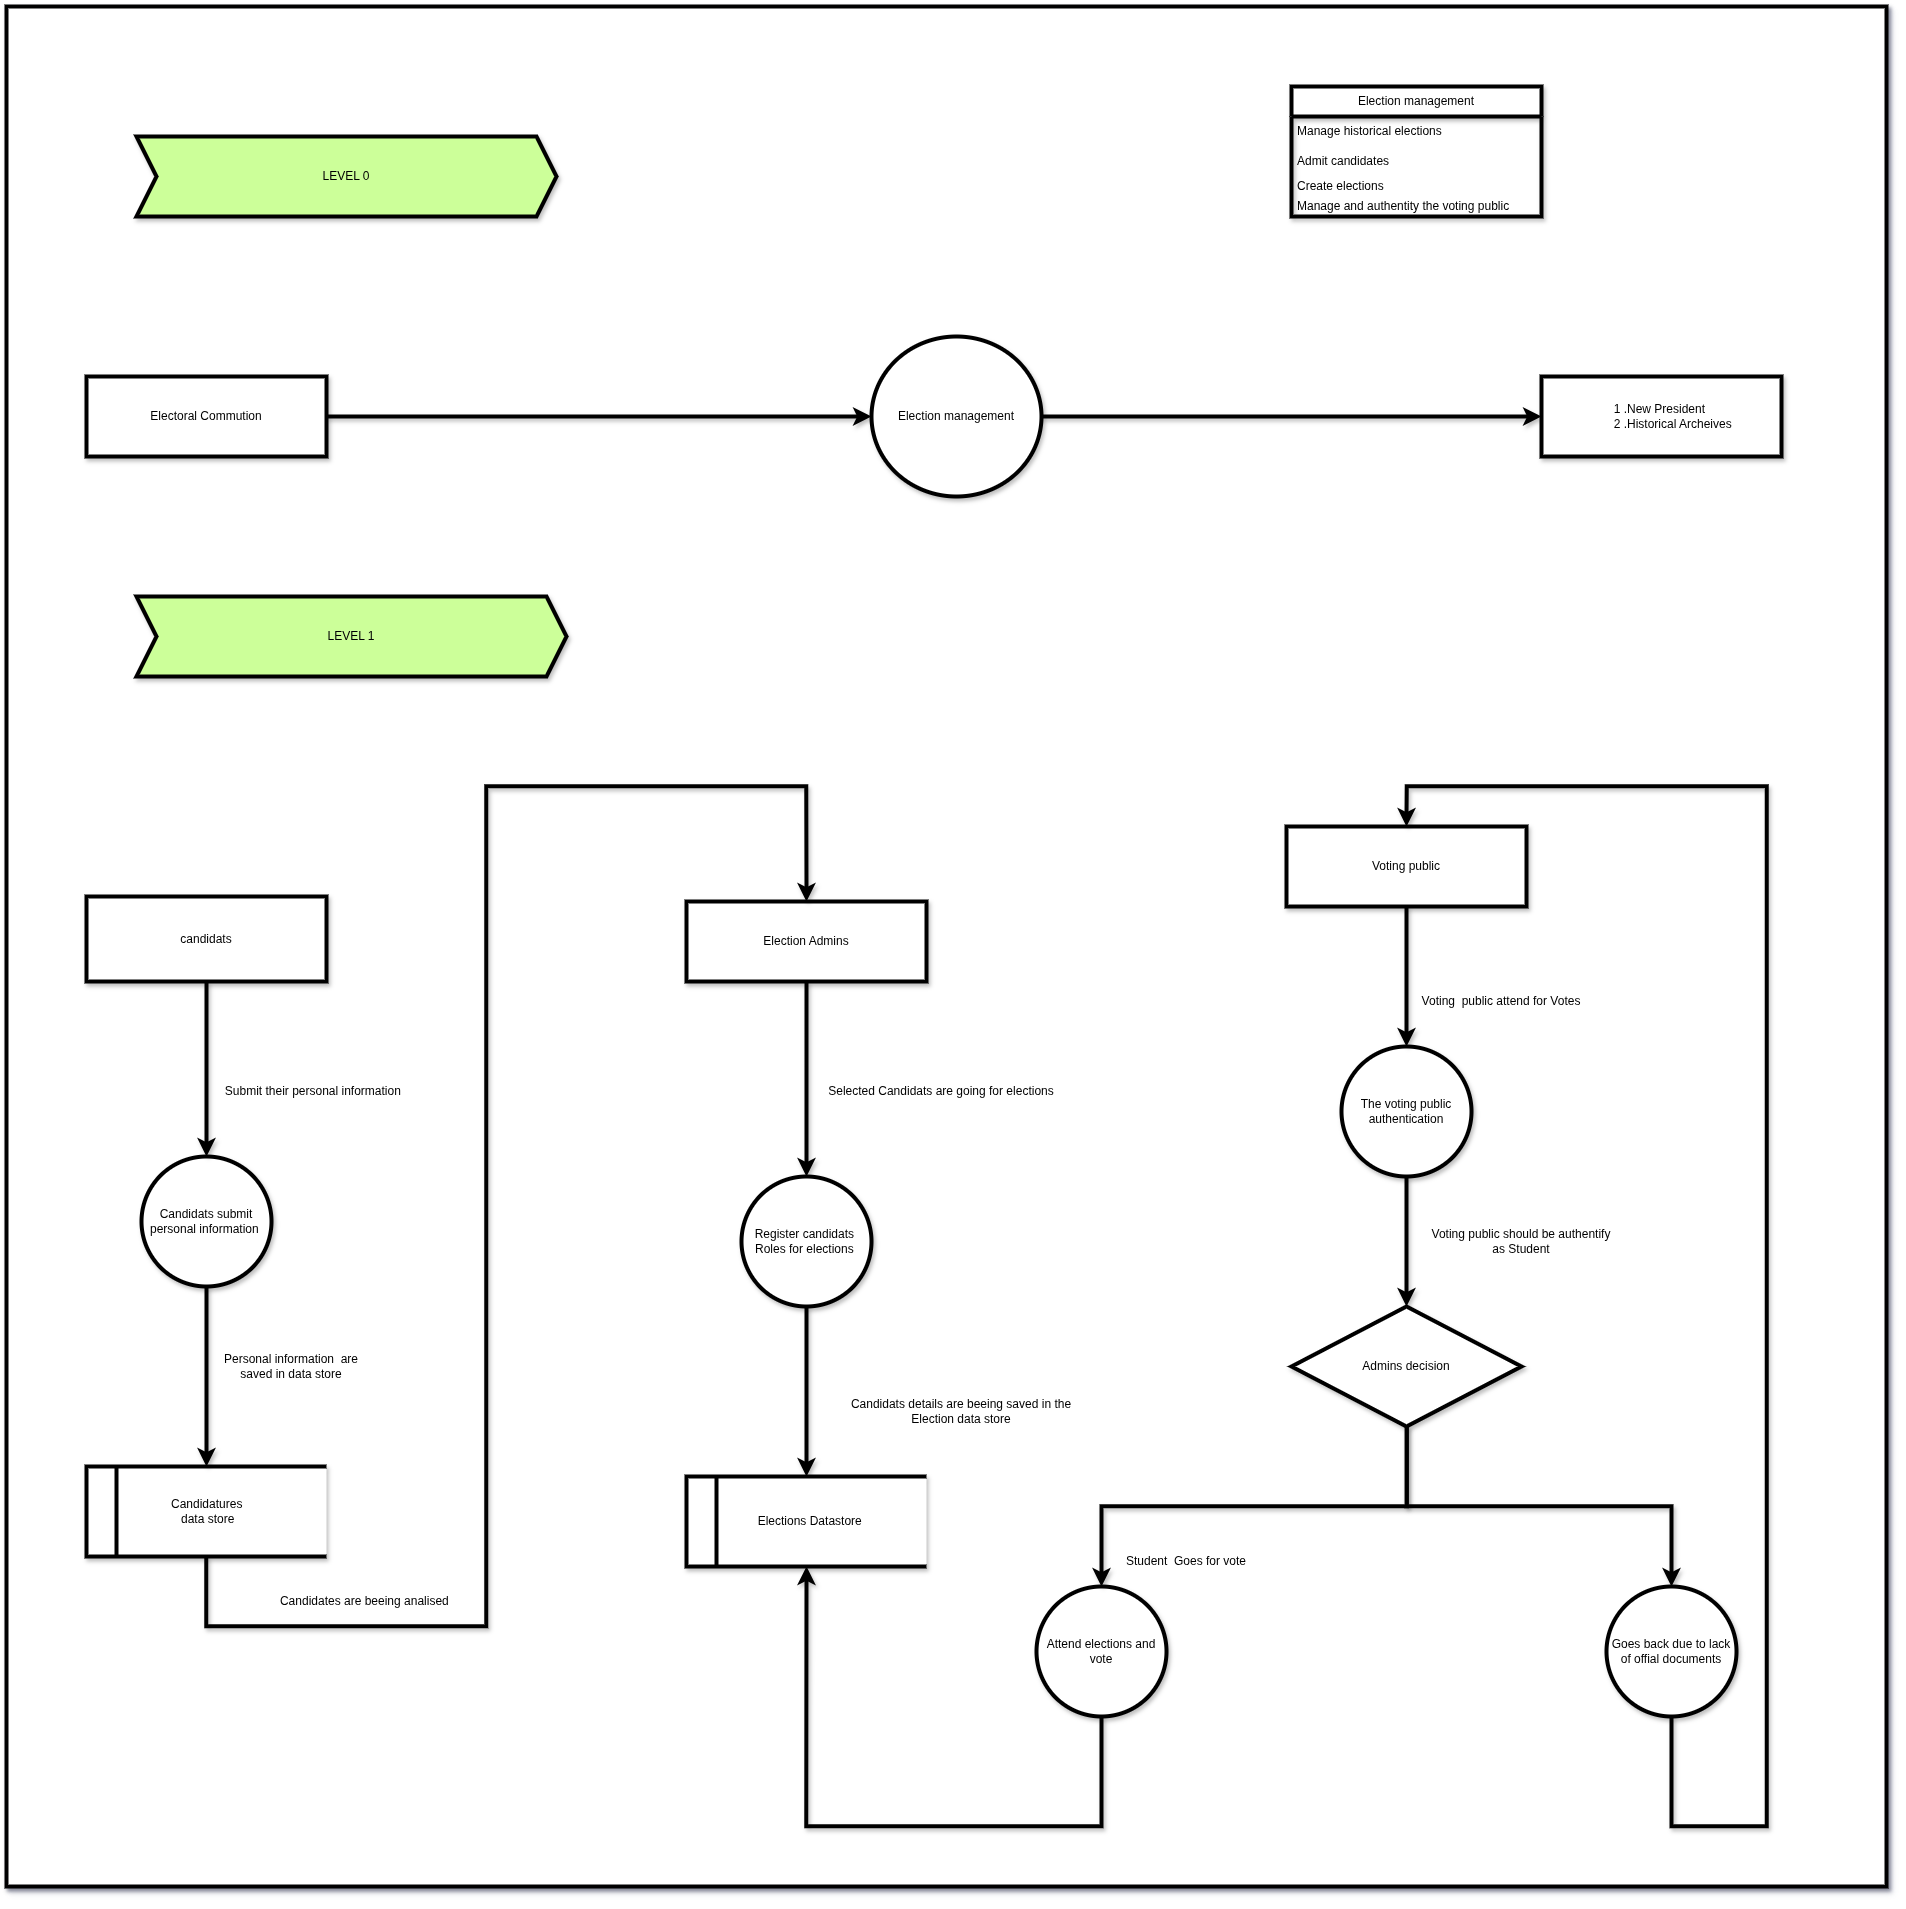

The diagram above was exported from draw.io. Its source (the exported page's mxGraphModel, read from the mxfile embedded in the PNG):
<mxGraphModel dx="4489" dy="3199" grid="1" gridSize="10" guides="1" tooltips="1" connect="1" arrows="1" fold="1" page="1" pageScale="1" pageWidth="1100" pageHeight="850" math="0" shadow="0">
  <root>
    <mxCell id="0" />
    <mxCell id="1" parent="0" />
    <mxCell id="cdt2S2qTit6ki1eIgs8E-125" parent="1" style="whiteSpace=wrap;html=1;aspect=fixed;strokeWidth=4;shadow=1;" value="" vertex="1">
      <mxGeometry height="1880" width="1880" x="-920" y="-460" as="geometry" />
    </mxCell>
    <mxCell id="cdt2S2qTit6ki1eIgs8E-3" edge="1" parent="1" source="cdt2S2qTit6ki1eIgs8E-1" style="edgeStyle=orthogonalEdgeStyle;rounded=0;orthogonalLoop=1;jettySize=auto;html=1;strokeWidth=4;shadow=1;" target="cdt2S2qTit6ki1eIgs8E-2" value="">
      <mxGeometry relative="1" as="geometry" />
    </mxCell>
    <mxCell id="cdt2S2qTit6ki1eIgs8E-1" parent="1" style="rounded=0;whiteSpace=wrap;html=1;strokeWidth=4;shadow=1;" value="Electoral Commution" vertex="1">
      <mxGeometry height="80" width="240" x="-840" y="-90" as="geometry" />
    </mxCell>
    <mxCell id="cdt2S2qTit6ki1eIgs8E-14" edge="1" parent="1" source="cdt2S2qTit6ki1eIgs8E-2" style="edgeStyle=orthogonalEdgeStyle;rounded=0;orthogonalLoop=1;jettySize=auto;html=1;strokeWidth=4;shadow=1;" target="cdt2S2qTit6ki1eIgs8E-13" value="">
      <mxGeometry relative="1" as="geometry" />
    </mxCell>
    <mxCell id="cdt2S2qTit6ki1eIgs8E-2" parent="1" style="ellipse;whiteSpace=wrap;html=1;rounded=0;strokeWidth=4;shadow=1;" value="Election management" vertex="1">
      <mxGeometry height="160" width="170" x="-55" y="-130" as="geometry" />
    </mxCell>
    <mxCell id="cdt2S2qTit6ki1eIgs8E-4" parent="1" style="swimlane;fontStyle=0;childLayout=stackLayout;horizontal=1;startSize=30;horizontalStack=0;resizeParent=1;resizeParentMax=0;resizeLast=0;collapsible=1;marginBottom=0;whiteSpace=wrap;html=1;strokeWidth=4;shadow=1;" value="Election management" vertex="1">
      <mxGeometry height="130" width="250" x="365" y="-380" as="geometry" />
    </mxCell>
    <mxCell id="cdt2S2qTit6ki1eIgs8E-6" parent="cdt2S2qTit6ki1eIgs8E-4" style="text;strokeColor=none;fillColor=none;align=left;verticalAlign=middle;spacingLeft=4;spacingRight=4;overflow=hidden;points=[[0,0.5],[1,0.5]];portConstraint=eastwest;rotatable=0;whiteSpace=wrap;html=1;strokeWidth=4;shadow=1;" value="Manage historical elections" vertex="1">
      <mxGeometry height="30" width="250" y="30" as="geometry" />
    </mxCell>
    <mxCell id="cdt2S2qTit6ki1eIgs8E-5" parent="cdt2S2qTit6ki1eIgs8E-4" style="text;strokeColor=none;fillColor=none;align=left;verticalAlign=middle;spacingLeft=4;spacingRight=4;overflow=hidden;points=[[0,0.5],[1,0.5]];portConstraint=eastwest;rotatable=0;whiteSpace=wrap;html=1;strokeWidth=4;shadow=1;" value="Admit candidates" vertex="1">
      <mxGeometry height="30" width="250" y="60" as="geometry" />
    </mxCell>
    <mxCell id="cdt2S2qTit6ki1eIgs8E-7" parent="cdt2S2qTit6ki1eIgs8E-4" style="text;strokeColor=none;fillColor=none;align=left;verticalAlign=middle;spacingLeft=4;spacingRight=4;overflow=hidden;points=[[0,0.5],[1,0.5]];portConstraint=eastwest;rotatable=0;whiteSpace=wrap;html=1;strokeWidth=4;shadow=1;" value="Create elections&amp;nbsp;" vertex="1">
      <mxGeometry height="20" width="250" y="90" as="geometry" />
    </mxCell>
    <mxCell id="cdt2S2qTit6ki1eIgs8E-8" parent="cdt2S2qTit6ki1eIgs8E-4" style="text;strokeColor=none;fillColor=none;align=left;verticalAlign=middle;spacingLeft=4;spacingRight=4;overflow=hidden;points=[[0,0.5],[1,0.5]];portConstraint=eastwest;rotatable=0;whiteSpace=wrap;html=1;strokeWidth=4;shadow=1;" value="Manage and authentity the voting public authentication" vertex="1">
      <mxGeometry height="20" width="250" y="110" as="geometry" />
    </mxCell>
    <mxCell id="cdt2S2qTit6ki1eIgs8E-13" parent="1" style="whiteSpace=wrap;html=1;rounded=0;strokeWidth=4;shadow=1;" value="1 .New President&amp;nbsp;&lt;div&gt;&amp;nbsp; &amp;nbsp; &amp;nbsp; &amp;nbsp; 2 .Historical Archeives&amp;nbsp;&lt;/div&gt;" vertex="1">
      <mxGeometry height="80" width="240" x="615" y="-90" as="geometry" />
    </mxCell>
    <mxCell id="cdt2S2qTit6ki1eIgs8E-15" parent="1" style="shape=step;perimeter=stepPerimeter;whiteSpace=wrap;html=1;fixedSize=1;fillColor=#CCFF99;strokeWidth=4;shadow=1;" value="LEVEL 0" vertex="1">
      <mxGeometry height="80" width="420" x="-790" y="-330" as="geometry" />
    </mxCell>
    <mxCell id="cdt2S2qTit6ki1eIgs8E-16" parent="1" style="shape=step;perimeter=stepPerimeter;whiteSpace=wrap;html=1;fixedSize=1;fillColor=#CCFF99;strokeWidth=4;shadow=1;" value="LEVEL 1" vertex="1">
      <mxGeometry height="80" width="430" x="-790" y="130" as="geometry" />
    </mxCell>
    <mxCell id="cdt2S2qTit6ki1eIgs8E-114" edge="1" parent="1" source="cdt2S2qTit6ki1eIgs8E-18" style="edgeStyle=orthogonalEdgeStyle;rounded=0;orthogonalLoop=1;jettySize=auto;html=1;strokeWidth=4;shadow=1;" value="">
      <mxGeometry relative="1" as="geometry">
        <mxPoint x="-120" y="710" as="targetPoint" />
      </mxGeometry>
    </mxCell>
    <mxCell id="cdt2S2qTit6ki1eIgs8E-18" parent="1" style="rounded=0;whiteSpace=wrap;html=1;strokeWidth=4;shadow=1;" value="Election Admins" vertex="1">
      <mxGeometry height="80" width="240" x="-240" y="435" as="geometry" />
    </mxCell>
    <mxCell id="cdt2S2qTit6ki1eIgs8E-103" edge="1" parent="1" source="cdt2S2qTit6ki1eIgs8E-21" style="edgeStyle=orthogonalEdgeStyle;rounded=0;orthogonalLoop=1;jettySize=auto;html=1;strokeWidth=4;shadow=1;" value="">
      <mxGeometry relative="1" as="geometry">
        <mxPoint x="-120" y="1010" as="targetPoint" />
      </mxGeometry>
    </mxCell>
    <mxCell id="cdt2S2qTit6ki1eIgs8E-21" parent="1" style="ellipse;whiteSpace=wrap;html=1;aspect=fixed;strokeWidth=4;shadow=1;" value="Register candidats&amp;nbsp;&lt;div&gt;Roles for elections&amp;nbsp;&lt;/div&gt;" vertex="1">
      <mxGeometry height="130" width="130" x="-185" y="710" as="geometry" />
    </mxCell>
    <mxCell id="cdt2S2qTit6ki1eIgs8E-86" edge="1" parent="1" source="cdt2S2qTit6ki1eIgs8E-22" style="edgeStyle=orthogonalEdgeStyle;rounded=0;orthogonalLoop=1;jettySize=auto;html=1;entryX=0.5;entryY=0;entryDx=0;entryDy=0;strokeWidth=4;shadow=1;" target="cdt2S2qTit6ki1eIgs8E-18" value="">
      <mxGeometry relative="1" as="geometry">
        <Array as="points">
          <mxPoint x="-720" y="1160" />
          <mxPoint x="-440" y="1160" />
          <mxPoint x="-440" y="320" />
          <mxPoint x="-120" y="320" />
        </Array>
        <mxPoint x="-120" y="370" as="targetPoint" />
      </mxGeometry>
    </mxCell>
    <mxCell id="cdt2S2qTit6ki1eIgs8E-22" parent="1" style="html=1;dashed=0;whiteSpace=wrap;shape=mxgraph.dfd.dataStoreID;align=left;spacingLeft=3;points=[[0,0],[0.5,0],[1,0],[0,0.5],[1,0.5],[0,1],[0.5,1],[1,1]];strokeWidth=4;shadow=1;" value="&amp;nbsp; &amp;nbsp; &amp;nbsp; &amp;nbsp; &amp;nbsp; &amp;nbsp; &amp;nbsp; &amp;nbsp; &amp;nbsp; &amp;nbsp; &amp;nbsp; &amp;nbsp; Candidatures&amp;nbsp;&lt;div&gt;&amp;nbsp; &amp;nbsp; &amp;nbsp; &amp;nbsp; &amp;nbsp; &amp;nbsp; &amp;nbsp; &amp;nbsp; &amp;nbsp; &amp;nbsp; &amp;nbsp; &amp;nbsp; &amp;nbsp; &amp;nbsp;data store&lt;/div&gt;" vertex="1">
      <mxGeometry height="90" width="240" x="-840" y="1000" as="geometry" />
    </mxCell>
    <mxCell id="cdt2S2qTit6ki1eIgs8E-107" edge="1" parent="1" source="cdt2S2qTit6ki1eIgs8E-25" style="edgeStyle=orthogonalEdgeStyle;rounded=0;orthogonalLoop=1;jettySize=auto;html=1;strokeWidth=4;shadow=1;" value="">
      <mxGeometry relative="1" as="geometry">
        <mxPoint x="-720" y="1000" as="targetPoint" />
      </mxGeometry>
    </mxCell>
    <mxCell id="cdt2S2qTit6ki1eIgs8E-25" parent="1" style="ellipse;whiteSpace=wrap;html=1;aspect=fixed;strokeWidth=4;shadow=1;" value="Candidats submit personal information&amp;nbsp;" vertex="1">
      <mxGeometry height="130" width="130" x="-785" y="690" as="geometry" />
    </mxCell>
    <mxCell id="cdt2S2qTit6ki1eIgs8E-67" edge="1" parent="1" source="cdt2S2qTit6ki1eIgs8E-29" style="edgeStyle=orthogonalEdgeStyle;rounded=0;orthogonalLoop=1;jettySize=auto;html=1;strokeWidth=4;shadow=1;" target="cdt2S2qTit6ki1eIgs8E-66" value="">
      <mxGeometry relative="1" as="geometry" />
    </mxCell>
    <mxCell id="cdt2S2qTit6ki1eIgs8E-29" parent="1" style="ellipse;whiteSpace=wrap;html=1;aspect=fixed;strokeWidth=4;shadow=1;" value="&lt;span style=&quot;background-color: transparent; color: light-dark(rgb(0, 0, 0), rgb(255, 255, 255));&quot;&gt;The voting public&lt;/span&gt;&lt;div&gt;&lt;span style=&quot;background-color: transparent; color: light-dark(rgb(0, 0, 0), rgb(255, 255, 255));&quot;&gt;authentication&lt;/span&gt;&lt;/div&gt;" vertex="1">
      <mxGeometry height="130" width="130" x="415" y="580" as="geometry" />
    </mxCell>
    <mxCell id="cdt2S2qTit6ki1eIgs8E-90" edge="1" parent="1" source="cdt2S2qTit6ki1eIgs8E-30" style="edgeStyle=orthogonalEdgeStyle;rounded=0;orthogonalLoop=1;jettySize=auto;html=1;entryX=0.5;entryY=0;entryDx=0;entryDy=0;strokeWidth=4;shadow=1;" target="cdt2S2qTit6ki1eIgs8E-29" value="">
      <mxGeometry relative="1" as="geometry">
        <mxPoint x="480" y="560" as="targetPoint" />
      </mxGeometry>
    </mxCell>
    <mxCell id="cdt2S2qTit6ki1eIgs8E-30" parent="1" style="whiteSpace=wrap;html=1;strokeWidth=4;shadow=1;" value="Voting public" vertex="1">
      <mxGeometry height="80" width="240" x="360" y="360" as="geometry" />
    </mxCell>
    <mxCell id="cdt2S2qTit6ki1eIgs8E-105" edge="1" parent="1" source="cdt2S2qTit6ki1eIgs8E-32" style="edgeStyle=orthogonalEdgeStyle;rounded=0;orthogonalLoop=1;jettySize=auto;html=1;entryX=0.5;entryY=0;entryDx=0;entryDy=0;strokeWidth=4;shadow=1;" target="cdt2S2qTit6ki1eIgs8E-25" value="">
      <mxGeometry relative="1" as="geometry">
        <mxPoint x="-720" y="590" as="targetPoint" />
      </mxGeometry>
    </mxCell>
    <mxCell id="cdt2S2qTit6ki1eIgs8E-32" parent="1" style="whiteSpace=wrap;html=1;strokeWidth=4;shadow=1;" value="candidats" vertex="1">
      <mxGeometry height="85" width="240" x="-840" y="430" as="geometry" />
    </mxCell>
    <mxCell id="cdt2S2qTit6ki1eIgs8E-98" edge="1" parent="1" style="edgeStyle=orthogonalEdgeStyle;rounded=0;orthogonalLoop=1;jettySize=auto;html=1;strokeWidth=4;shadow=1;" value="">
      <mxGeometry relative="1" as="geometry">
        <Array as="points" />
        <mxPoint x="-120" y="1100" as="sourcePoint" />
        <mxPoint x="-120" y="1100" as="targetPoint" />
      </mxGeometry>
    </mxCell>
    <mxCell id="cdt2S2qTit6ki1eIgs8E-33" parent="1" style="ellipse;whiteSpace=wrap;html=1;aspect=fixed;strokeWidth=4;shadow=1;" value="Attend elections and vote" vertex="1">
      <mxGeometry height="130" width="130" x="110" y="1120" as="geometry" />
    </mxCell>
    <mxCell id="cdt2S2qTit6ki1eIgs8E-94" edge="1" parent="1" source="cdt2S2qTit6ki1eIgs8E-66" style="edgeStyle=orthogonalEdgeStyle;rounded=0;orthogonalLoop=1;jettySize=auto;html=1;strokeWidth=4;shadow=1;" value="">
      <mxGeometry relative="1" as="geometry">
        <Array as="points">
          <mxPoint x="480" y="1040" />
          <mxPoint x="175" y="1040" />
        </Array>
        <mxPoint x="175" y="1120" as="targetPoint" />
      </mxGeometry>
    </mxCell>
    <mxCell id="cdt2S2qTit6ki1eIgs8E-96" edge="1" parent="1" source="cdt2S2qTit6ki1eIgs8E-66" style="edgeStyle=orthogonalEdgeStyle;rounded=0;orthogonalLoop=1;jettySize=auto;html=1;strokeWidth=4;shadow=1;" value="">
      <mxGeometry relative="1" as="geometry">
        <Array as="points">
          <mxPoint x="480" y="1040" />
          <mxPoint x="745" y="1040" />
        </Array>
        <mxPoint x="745" y="1120" as="targetPoint" />
      </mxGeometry>
    </mxCell>
    <mxCell id="cdt2S2qTit6ki1eIgs8E-66" parent="1" style="rhombus;whiteSpace=wrap;html=1;strokeWidth=4;shadow=1;" value="Admins decision" vertex="1">
      <mxGeometry height="120" width="230" x="365" y="840" as="geometry" />
    </mxCell>
    <mxCell id="cdt2S2qTit6ki1eIgs8E-124" edge="1" parent="1" source="cdt2S2qTit6ki1eIgs8E-72" style="edgeStyle=orthogonalEdgeStyle;rounded=0;orthogonalLoop=1;jettySize=auto;html=1;strokeWidth=4;shadow=1;" value="">
      <mxGeometry relative="1" as="geometry">
        <Array as="points">
          <mxPoint x="745" y="1360" />
          <mxPoint x="840" y="1360" />
          <mxPoint x="840" y="320" />
          <mxPoint x="480" y="320" />
        </Array>
        <mxPoint x="480" y="360" as="targetPoint" />
      </mxGeometry>
    </mxCell>
    <mxCell id="cdt2S2qTit6ki1eIgs8E-72" parent="1" style="ellipse;whiteSpace=wrap;html=1;strokeWidth=4;shadow=1;" value="Goes back due to lack of offial documents" vertex="1">
      <mxGeometry height="130" width="130" x="680" y="1120" as="geometry" />
    </mxCell>
    <mxCell id="cdt2S2qTit6ki1eIgs8E-82" parent="1" style="html=1;dashed=0;whiteSpace=wrap;shape=mxgraph.dfd.dataStoreID;align=left;spacingLeft=3;points=[[0,0],[0.5,0],[1,0],[0,0.5],[1,0.5],[0,1],[0.5,1],[1,1]];strokeWidth=4;shadow=1;" value="&amp;nbsp; &amp;nbsp; &amp;nbsp; &amp;nbsp; &amp;nbsp; &amp;nbsp; &amp;nbsp; &amp;nbsp; &amp;nbsp; &amp;nbsp; Elections Datastore" vertex="1">
      <mxGeometry height="90" width="240" x="-240" y="1010" as="geometry" />
    </mxCell>
    <mxCell id="cdt2S2qTit6ki1eIgs8E-101" edge="1" parent="1" source="cdt2S2qTit6ki1eIgs8E-33" style="edgeStyle=orthogonalEdgeStyle;rounded=0;orthogonalLoop=1;jettySize=auto;html=1;strokeWidth=4;shadow=1;" value="">
      <mxGeometry relative="1" as="geometry">
        <Array as="points">
          <mxPoint x="175" y="1360" />
          <mxPoint x="-120" y="1360" />
        </Array>
        <mxPoint x="175" y="1250" as="sourcePoint" />
        <mxPoint x="-120" y="1100" as="targetPoint" />
      </mxGeometry>
    </mxCell>
    <mxCell id="cdt2S2qTit6ki1eIgs8E-115" parent="1" style="text;html=1;whiteSpace=wrap;strokeColor=none;fillColor=none;align=center;verticalAlign=middle;rounded=0;strokeWidth=4;shadow=1;" value="Submit their personal information&amp;nbsp;" vertex="1">
      <mxGeometry height="30" width="243" x="-733" y="610" as="geometry" />
    </mxCell>
    <mxCell id="cdt2S2qTit6ki1eIgs8E-116" parent="1" style="text;html=1;whiteSpace=wrap;strokeColor=none;fillColor=none;align=center;verticalAlign=middle;rounded=0;strokeWidth=4;shadow=1;" value="Personal information&amp;nbsp; are saved in data store" vertex="1">
      <mxGeometry height="30" width="170" x="-720" y="885" as="geometry" />
    </mxCell>
    <mxCell id="cdt2S2qTit6ki1eIgs8E-117" parent="1" style="text;html=1;whiteSpace=wrap;strokeColor=none;fillColor=none;align=center;verticalAlign=middle;rounded=0;strokeWidth=4;shadow=1;" value="Candidates are beeing analised&amp;nbsp;" vertex="1">
      <mxGeometry height="30" width="180" x="-650" y="1120" as="geometry" />
    </mxCell>
    <mxCell id="cdt2S2qTit6ki1eIgs8E-118" parent="1" style="text;html=1;whiteSpace=wrap;strokeColor=none;fillColor=none;align=center;verticalAlign=middle;rounded=0;strokeWidth=4;shadow=1;" value="Selected Candidats are going for elections" vertex="1">
      <mxGeometry height="30" width="290" x="-130" y="610" as="geometry" />
    </mxCell>
    <mxCell id="cdt2S2qTit6ki1eIgs8E-119" parent="1" style="text;html=1;whiteSpace=wrap;strokeColor=none;fillColor=none;align=center;verticalAlign=middle;rounded=0;strokeWidth=4;shadow=1;" value="Candidats details are beeing saved in the Election data store" vertex="1">
      <mxGeometry height="30" width="230" x="-80" y="930" as="geometry" />
    </mxCell>
    <mxCell id="cdt2S2qTit6ki1eIgs8E-120" parent="1" style="text;html=1;whiteSpace=wrap;strokeColor=none;fillColor=none;align=center;verticalAlign=middle;rounded=0;strokeWidth=4;shadow=1;" value="Voting&amp;nbsp; public attend for Votes" vertex="1">
      <mxGeometry height="30" width="190" x="480" y="520" as="geometry" />
    </mxCell>
    <mxCell id="cdt2S2qTit6ki1eIgs8E-121" parent="1" style="text;html=1;whiteSpace=wrap;strokeColor=none;fillColor=none;align=center;verticalAlign=middle;rounded=0;strokeWidth=4;shadow=1;" value="Voting public should be authentify as Student" vertex="1">
      <mxGeometry height="30" width="190" x="500" y="760" as="geometry" />
    </mxCell>
    <mxCell id="cdt2S2qTit6ki1eIgs8E-122" parent="1" style="text;html=1;whiteSpace=wrap;strokeColor=none;fillColor=none;align=center;verticalAlign=middle;rounded=0;strokeWidth=4;shadow=1;" value="Student&amp;nbsp; Goes for vote" vertex="1">
      <mxGeometry height="30" width="140" x="190" y="1080" as="geometry" />
    </mxCell>
  </root>
</mxGraphModel>